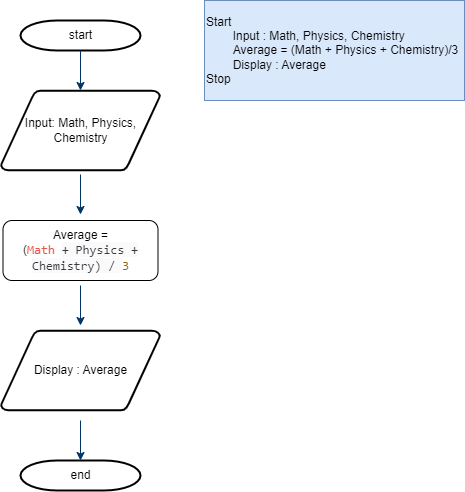

The diagram above was exported from draw.io. Its source (the exported page's mxGraphModel, read from the mxfile embedded in the PNG):
<mxGraphModel dx="1050" dy="573" grid="1" gridSize="10" guides="1" tooltips="1" connect="1" arrows="1" fold="1" page="1" pageScale="1" pageWidth="1169" pageHeight="827" background="none" math="0" shadow="0">
  <root>
    <mxCell id="0" />
    <mxCell id="1" parent="0" />
    <mxCell id="2" value="start" style="shape=mxgraph.flowchart.terminator;strokeWidth=2;gradientColor=none;gradientDirection=north;fontStyle=0;html=1;" parent="1" vertex="1">
      <mxGeometry x="260" y="60" width="120" height="30" as="geometry" />
    </mxCell>
    <mxCell id="3" value="Input: Math, Physics,&lt;br&gt;Chemistry" style="shape=mxgraph.flowchart.data;strokeWidth=2;gradientColor=none;gradientDirection=north;fontStyle=0;html=1;" parent="1" vertex="1">
      <mxGeometry x="240.5" y="130" width="159" height="80" as="geometry" />
    </mxCell>
    <mxCell id="7" style="fontStyle=1;strokeColor=#003366;strokeWidth=1;html=1;" parent="1" source="2" target="3" edge="1">
      <mxGeometry relative="1" as="geometry" />
    </mxCell>
    <mxCell id="8" style="fontStyle=1;strokeColor=#003366;strokeWidth=1;html=1;" parent="1" edge="1">
      <mxGeometry relative="1" as="geometry">
        <mxPoint x="320" y="214" as="sourcePoint" />
        <mxPoint x="320" y="254" as="targetPoint" />
      </mxGeometry>
    </mxCell>
    <mxCell id="9" style="entryX=0.5;entryY=0;entryPerimeter=0;fontStyle=1;strokeColor=#003366;strokeWidth=1;html=1;" parent="1" edge="1">
      <mxGeometry relative="1" as="geometry">
        <mxPoint x="320" y="325" as="sourcePoint" />
        <mxPoint x="320" y="365" as="targetPoint" />
      </mxGeometry>
    </mxCell>
    <mxCell id="40" value="end" style="shape=mxgraph.flowchart.terminator;strokeWidth=2;gradientColor=none;gradientDirection=north;fontStyle=0;html=1;" parent="1" vertex="1">
      <mxGeometry x="260" y="500" width="120" height="30" as="geometry" />
    </mxCell>
    <mxCell id="d2uMJVGWwbjjdrE9ZvGH-55" value="Average = &lt;br&gt;(&lt;span style=&quot;box-sizing: border-box; color: rgb(228, 86, 73); font-family: SFMono-Regular, Menlo, Monaco, Consolas, &amp;quot;Liberation Mono&amp;quot;, &amp;quot;Courier New&amp;quot;, monospace; font-size: 12.6px; text-align: left;&quot; class=&quot;hljs-name&quot;&gt;Math&amp;nbsp;&lt;/span&gt;&lt;span style=&quot;color: rgb(56, 58, 66); font-family: SFMono-Regular, Menlo, Monaco, Consolas, &amp;quot;Liberation Mono&amp;quot;, &amp;quot;Courier New&amp;quot;, monospace; font-size: 12.6px; text-align: left; background-color: rgb(250, 250, 250);&quot;&gt;+ Physics + Chemistry) / &lt;/span&gt;&lt;span style=&quot;box-sizing: border-box; color: rgb(152, 104, 1); font-family: SFMono-Regular, Menlo, Monaco, Consolas, &amp;quot;Liberation Mono&amp;quot;, &amp;quot;Courier New&amp;quot;, monospace; font-size: 12.6px; text-align: left;&quot; class=&quot;hljs-number&quot;&gt;3&lt;/span&gt;" style="rounded=1;whiteSpace=wrap;html=1;" vertex="1" parent="1">
      <mxGeometry x="242.5" y="260" width="155" height="60" as="geometry" />
    </mxCell>
    <mxCell id="d2uMJVGWwbjjdrE9ZvGH-56" value="Display : Average" style="shape=mxgraph.flowchart.data;strokeWidth=2;gradientColor=none;gradientDirection=north;fontStyle=0;html=1;" vertex="1" parent="1">
      <mxGeometry x="240.5" y="370" width="159" height="80" as="geometry" />
    </mxCell>
    <mxCell id="d2uMJVGWwbjjdrE9ZvGH-57" style="entryX=0.5;entryY=0;entryPerimeter=0;fontStyle=1;strokeColor=#003366;strokeWidth=1;html=1;" edge="1" parent="1">
      <mxGeometry relative="1" as="geometry">
        <mxPoint x="320" y="460" as="sourcePoint" />
        <mxPoint x="320" y="500" as="targetPoint" />
      </mxGeometry>
    </mxCell>
    <mxCell id="d2uMJVGWwbjjdrE9ZvGH-58" value="Start&amp;nbsp;&lt;br&gt;&lt;span style=&quot;white-space: pre;&quot;&gt;&#09;&lt;/span&gt;Input : Math, Physics, Chemistry&lt;br&gt;&lt;span style=&quot;white-space: pre;&quot;&gt;&#09;&lt;/span&gt;Average = (Math + Physics + Chemistry)/3&lt;br&gt;&lt;span style=&quot;white-space: pre;&quot;&gt;&#09;&lt;/span&gt;Display : Average&lt;br&gt;Stop" style="text;strokeColor=#6c8ebf;align=left;fillColor=#dae8fc;html=1;verticalAlign=middle;whiteSpace=wrap;rounded=0;" vertex="1" parent="1">
      <mxGeometry x="444" y="40" width="260" height="100" as="geometry" />
    </mxCell>
  </root>
</mxGraphModel>